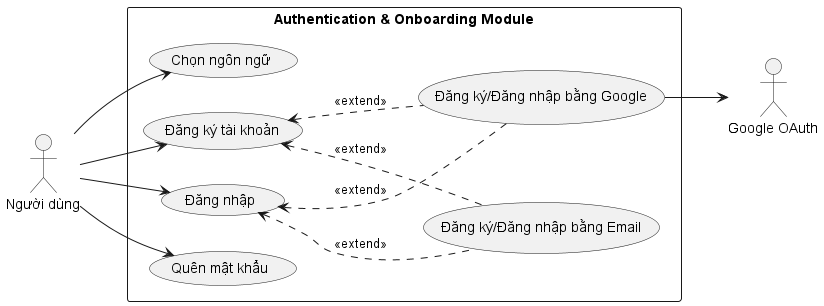

The diagram above was rendered by PlantUML. Its source (embedded in the PNG):
@startuml
left to right direction
skinparam packageStyle rectangle

actor "Người dùng" as user
actor "Google OAuth" as google

rectangle "Authentication & Onboarding Module" {
  usecase "Chọn ngôn ngữ" as UC_Lang
  usecase "Đăng ký tài khoản" as UC_Register
  usecase "Đăng nhập" as UC_Login
  usecase "Quên mật khẩu" as UC_Forgot
  
  usecase "Đăng ký/Đăng nhập bằng Email" as UC_Email
  usecase "Đăng ký/Đăng nhập bằng Google" as UC_Google
}

user --> UC_Lang
user --> UC_Register
user --> UC_Login
user --> UC_Forgot

UC_Register <.. UC_Email : <<extend>>
UC_Register <.. UC_Google : <<extend>>

UC_Login <.. UC_Email : <<extend>>
UC_Login <.. UC_Google : <<extend>>

UC_Google --> google
@enduml